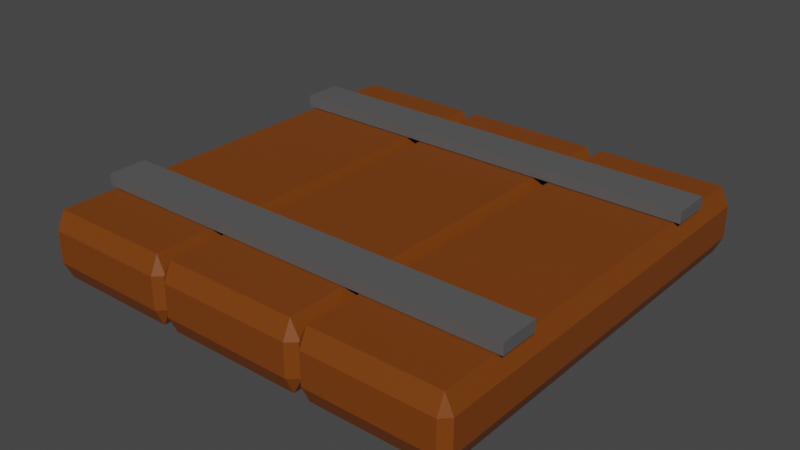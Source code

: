 # Source: Moving_Platform.blend  (saved by Blender 3.6.11; exported with 4.5.12 LTS)
import bpy
from mathutils import Matrix  # noqa: F401  (used for matrix-valued properties, if any)

bpy.ops.wm.read_factory_settings(use_empty=True)
scene = bpy.context.scene
scene.name = 'Scene'

# ---- collections
col_collection = bpy.data.collections.new('Collection'); scene.collection.children.link(col_collection)

# ---- materials (node trees are filled in below, after node groups)
mat_wood = bpy.data.materials.new('Wood')
mat_wood.use_transparent_shadow = False
mat_wood.diffuse_color = (0.2496, 0.07923, 0.03547, 1.0)
mat_track = bpy.data.materials.new('Track')
mat_track.use_transparent_shadow = False
mat_track.diffuse_color = (0.3224, 0.3224, 0.3224, 1.0)

# ---- material node trees
mat_wood.use_nodes = True; mat_wood.node_tree.nodes.clear()
_N = mat_wood.node_tree.nodes; _L = mat_wood.node_tree.links
n0 = _N.new('ShaderNodeBsdfPrincipled'); n0.name = 'Principled BSDF'; n0.location = (10, 300)
n0.distribution = 'GGX'
n0.subsurface_method = 'RANDOM_WALK_SKIN'
n0.inputs[0].default_value = (0.1931, 0.04683, 0.001894, 1.0)
n0.inputs[3].default_value = 1.45
n0.inputs[27].default_value = (0.0, 0.0, 0.0, 1.0)
n0.inputs[28].default_value = 1.0
n1 = _N.new('ShaderNodeOutputMaterial'); n1.name = 'Material Output'; n1.location = (300, 300)
_L.new(n0.outputs[0], n1.inputs[0])
n1.is_active_output = True
mat_track.use_nodes = True; mat_track.node_tree.nodes.clear()
_N = mat_track.node_tree.nodes; _L = mat_track.node_tree.links
n0 = _N.new('ShaderNodeBsdfPrincipled'); n0.name = 'Principled BSDF'; n0.location = (10, 300)
n0.distribution = 'GGX'
n0.subsurface_method = 'RANDOM_WALK_SKIN'
n0.inputs[0].default_value = (0.09851, 0.09851, 0.09851, 1.0)
n0.inputs[3].default_value = 1.45
n0.inputs[27].default_value = (0.0, 0.0, 0.0, 1.0)
n0.inputs[28].default_value = 1.0
n1 = _N.new('ShaderNodeOutputMaterial'); n1.name = 'Material Output'; n1.location = (300, 300)
_L.new(n0.outputs[0], n1.inputs[0])
n1.is_active_output = True

# ---- world
world_world = bpy.data.worlds.new('World'); scene.world = world_world
world_world.use_nodes = True; world_world.node_tree.nodes.clear()
_N = world_world.node_tree.nodes; _L = world_world.node_tree.links
n0 = _N.new('ShaderNodeOutputWorld'); n0.name = 'World Output'; n0.location = (300, 300)
n1 = _N.new('ShaderNodeBackground'); n1.name = 'Background'; n1.location = (10, 300)
n1.inputs[0].default_value = (0.05088, 0.05088, 0.05088, 1.0)
_L.new(n1.outputs[0], n0.inputs[0])
n0.is_active_output = True
world_world.color = (0.05088, 0.05088, 0.05088)
world_world.use_sun_shadow = False
world_world.sun_shadow_jitter_overblur = 0.0

# ---- meshes
me_cube_001 = bpy.data.meshes.new('Cube.001')
me_cube_001.from_pydata([(-0.9794, -0.9611, -0.192), (-0.9794, -1.0, -0.1096), (-1.018, -0.9611, -0.1096), (-0.9794, -1.0, 0.04088), (-0.9794, -0.9611, 0.1233), (-1.018, -0.9611, 0.04088), (-0.9794, 0.9611, -0.192), (-1.018, 0.9611, -0.1096), (-0.9794, 1.0, -0.1096), (-0.9794, 0.9611, 0.1233), (-0.9794, 1.0, 0.04088), (-1.018, 0.9611, 0.04088), (-0.3906, -0.9611, -0.192), (-0.3516, -0.9611, -0.1096), (-0.3906, -1.0, -0.1096), (-0.3906, -0.9611, 0.1233), (-0.3906, -1.0, 0.04088), (-0.3516, -0.9611, 0.04088), (-0.3906, 0.9611, -0.192), (-0.3906, 1.0, -0.1096), (-0.3516, 0.9611, -0.1096), (-0.3906, 0.9611, 0.1233), (-0.3516, 0.9611, 0.04088), (-0.3906, 1.0, 0.04088), (-0.3133, -0.9611, -0.192), (-0.3133, -1.0, -0.1096), (-0.3597, -0.9611, -0.1096), (-0.3133, -1.0, 0.04088), (-0.3133, -0.9611, 0.1233), (-0.3597, -0.9611, 0.04088), (-0.3133, 0.9611, -0.192), (-0.3597, 0.9611, -0.1096), (-0.3133, 1.0, -0.1096), (-0.3133, 0.9611, 0.1233), (-0.3133, 1.0, 0.04088), (-0.3597, 0.9611, 0.04088), (0.3133, -0.9611, -0.192), (0.3597, -0.9611, -0.1096), (0.3133, -1.0, -0.1096), (0.3133, -0.9611, 0.1233), (0.3133, -1.0, 0.04088), (0.3597, -0.9611, 0.04088), (0.3133, 0.9611, -0.192), (0.3133, 1.0, -0.1096), (0.3597, 0.9611, -0.1096), (0.3133, 0.9611, 0.1233), (0.3597, 0.9611, 0.04088), (0.3133, 1.0, 0.04088), (0.3906, -0.9611, -0.192), (0.3906, -1.0, -0.1096), (0.3516, -0.9611, -0.1096), (0.3906, -1.0, 0.04088), (0.3906, -0.9611, 0.1233), (0.3516, -0.9611, 0.04088), (0.3906, 0.9611, -0.192), (0.3516, 0.9611, -0.1096), (0.3906, 1.0, -0.1096), (0.3906, 0.9611, 0.1233), (0.3906, 1.0, 0.04088), (0.3516, 0.9611, 0.04088), (0.9794, -0.9611, -0.192), (1.018, -0.9611, -0.1096), (0.9794, -1.0, -0.1096), (0.9794, -0.9611, 0.1233), (0.9794, -1.0, 0.04088), (1.018, -0.9611, 0.04088), (0.9794, 0.9611, -0.192), (0.9794, 1.0, -0.1096), (1.018, 0.9611, -0.1096), (0.9794, 0.9611, 0.1233), (1.018, 0.9611, 0.04088), (0.9794, 1.0, 0.04088), (-1.012, 0.5143, 0.1276), (-1.012, 0.5143, 0.1818), (-1.012, 0.6977, 0.1276), (-1.012, 0.6977, 0.1818), (1.012, 0.5143, 0.1276), (1.012, 0.5143, 0.1818), (1.012, 0.6977, 0.1276), (1.012, 0.6977, 0.1818), (-1.012, -0.6977, 0.1818), (-1.012, -0.6977, 0.1276), (-1.012, -0.5143, 0.1818), (-1.012, -0.5143, 0.1276), (1.012, -0.6977, 0.1818), (1.012, -0.6977, 0.1276), (1.012, -0.5143, 0.1818), (1.012, -0.5143, 0.1276)], [], [(14, 16, 3, 1), (20, 22, 17, 13), (30, 42, 36, 24), (21, 9, 4, 15), (2, 5, 11, 7), (8, 10, 23, 19), (38, 40, 27, 25), (44, 46, 41, 37), (54, 66, 60, 48), (45, 33, 28, 39), (26, 29, 35, 31), (32, 34, 47, 43), (62, 64, 51, 49), (68, 70, 65, 61), (69, 57, 52, 63), (50, 53, 59, 55), (56, 58, 71, 67), (0, 1, 2), (3, 4, 5), (6, 7, 8), (9, 10, 11), (12, 13, 14), (15, 16, 17), (18, 19, 20), (21, 22, 23), (24, 25, 26), (27, 28, 29), (30, 31, 32), (33, 34, 35), (36, 37, 38), (39, 40, 41), (42, 43, 44), (45, 46, 47), (48, 49, 50), (51, 52, 53), (54, 55, 56), (57, 58, 59), (60, 61, 62), (63, 64, 65), (66, 67, 68), (69, 70, 71), (6, 0, 2, 7), (1, 3, 5, 2), (4, 9, 11, 5), (10, 8, 7, 11), (18, 6, 8, 19), (9, 21, 23, 10), (22, 20, 19, 23), (12, 18, 20, 13), (21, 15, 17, 22), (16, 14, 13, 17), (0, 12, 14, 1), (15, 4, 3, 16), (30, 24, 26, 31), (25, 27, 29, 26), (28, 33, 35, 29), (34, 32, 31, 35), (42, 30, 32, 43), (33, 45, 47, 34), (46, 44, 43, 47), (36, 42, 44, 37), (45, 39, 41, 46), (40, 38, 37, 41), (24, 36, 38, 25), (39, 28, 27, 40), (54, 48, 50, 55), (49, 51, 53, 50), (52, 57, 59, 53), (58, 56, 55, 59), (66, 54, 56, 67), (57, 69, 71, 58), (70, 68, 67, 71), (60, 66, 68, 61), (69, 63, 65, 70), (64, 62, 61, 65), (48, 60, 62, 49), (63, 52, 51, 64), (6, 18, 12, 0), (72, 73, 75, 74), (74, 75, 79, 78), (78, 79, 77, 76), (76, 77, 73, 72), (74, 78, 76, 72), (79, 75, 73, 77), (85, 81, 83, 87), (85, 84, 80, 81), (87, 86, 84, 85), (83, 82, 86, 87), (80, 84, 86, 82), (81, 80, 82, 83)])
me_cube_001.polygons.foreach_set('material_index', [0, 0, 0, 0, 0, 0, 0, 0, 0, 0, 0, 0, 0, 0, 0, 0, 0, 0, 0, 0, 0, 0, 0, 0, 0, 0, 0, 0, 0, 0, 0, 0, 0, 0, 0, 0, 0, 0, 0, 0, 0, 0, 0, 0, 0, 0, 0, 0, 0, 0, 0, 0, 0, 0, 0, 0, 0, 0, 0, 0, 0, 0, 0, 0, 0, 0, 0, 0, 0, 0, 0, 0, 0, 0, 0, 0, 0, 0, 1, 1, 1, 1, 1, 1, 1, 1, 1, 1, 1, 1])
_uv = me_cube_001.uv_layers.new(name='UVMap')
_uv.uv.foreach_set('vector', [0.4403, 0.7646, 0.5597, 0.7646, 0.5597, 0.9854, 0.4403, 0.9854, 0.4403, 0.5049, 0.5597, 0.5049, 0.5597, 0.7451, 0.4403, 0.7451, 0.1411, 0.5049, 0.3589, 0.5049, 0.3589, 0.7451, 0.1411, 0.7451, 0.6396, 0.5049, 0.8604, 0.5049, 0.8604, 0.7451, 0.6396, 0.7451, 0.4403, 0.004868, 0.5597, 0.004868, 0.5597, 0.2451, 0.4403, 0.2451, 0.4403, 0.2646, 0.5597, 0.2646, 0.5597, 0.4854, 0.4403, 0.4854, 0.4403, 0.7661, 0.5597, 0.7661, 0.5597, 0.9839, 0.4403, 0.9839, 0.4403, 0.5049, 0.5597, 0.5049, 0.5597, 0.7451, 0.4403, 0.7451, 0.1396, 0.5049, 0.3604, 0.5049, 0.3604, 0.7451, 0.1396, 0.7451, 0.6411, 0.5049, 0.8589, 0.5049, 0.8589, 0.7451, 0.6411, 0.7451, 0.4403, 0.004868, 0.5597, 0.004868, 0.5597, 0.2451, 0.4403, 0.2451, 0.4403, 0.2661, 0.5597, 0.2661, 0.5597, 0.4839, 0.4403, 0.4839, 0.4403, 0.7646, 0.5597, 0.7646, 0.5597, 0.9854, 0.4403, 0.9854, 0.4403, 0.5049, 0.5597, 0.5049, 0.5597, 0.7451, 0.4403, 0.7451, 0.6396, 0.5049, 0.8604, 0.5049, 0.8604, 0.7451, 0.6396, 0.7451, 0.4403, 0.004868, 0.5597, 0.004868, 0.5597, 0.2451, 0.4403, 0.2451, 0.4403, 0.2646, 0.5597, 0.2646, 0.5597, 0.4854, 0.4403, 0.4854, 0.1396, 0.7451, 0.1396, 0.75, 0.125, 0.7451, 0.5597, 0.0, 0.625, 0.004868, 0.5597, 0.004868, 0.1396, 0.5049, 0.125, 0.5049, 0.1396, 0.5, 0.625, 0.2451, 0.5597, 0.25, 0.5597, 0.2451, 0.3604, 0.7451, 0.375, 0.7451, 0.3604, 0.75, 0.625, 0.7646, 0.5597, 0.7646, 0.5597, 0.75, 0.3604, 0.5049, 0.3604, 0.5, 0.375, 0.5049, 0.625, 0.4854, 0.5597, 0.5, 0.5597, 0.4854, 0.1411, 0.7451, 0.1411, 0.75, 0.125, 0.7451, 0.5597, 0.0, 0.625, 0.004868, 0.5597, 0.004868, 0.1411, 0.5049, 0.125, 0.5049, 0.1411, 0.5, 0.625, 0.2451, 0.5597, 0.25, 0.5597, 0.2451, 0.3589, 0.7451, 0.375, 0.7451, 0.3589, 0.75, 0.625, 0.7661, 0.5597, 0.7661, 0.5597, 0.75, 0.3589, 0.5049, 0.3589, 0.5, 0.375, 0.5049, 0.625, 0.4839, 0.5597, 0.5, 0.5597, 0.4839, 0.1396, 0.7451, 0.1396, 0.75, 0.125, 0.7451, 0.5597, 0.0, 0.625, 0.004868, 0.5597, 0.004868, 0.1396, 0.5049, 0.125, 0.5049, 0.1396, 0.5, 0.625, 0.2451, 0.5597, 0.25, 0.5597, 0.2451, 0.3604, 0.7451, 0.375, 0.7451, 0.3604, 0.75, 0.625, 0.7646, 0.5597, 0.7646, 0.5597, 0.75, 0.3604, 0.5049, 0.3604, 0.5, 0.375, 0.5049, 0.625, 0.4854, 0.5597, 0.5, 0.5597, 0.4854, 0.1396, 0.5049, 0.1396, 0.7451, 0.125, 0.7451, 0.125, 0.5049, 0.4403, 0.0, 0.5597, 0.0, 0.5597, 0.004868, 0.4403, 0.004868, 0.625, 0.004868, 0.625, 0.2451, 0.5597, 0.2451, 0.5597, 0.004868, 0.5597, 0.2646, 0.4403, 0.2646, 0.4403, 0.2451, 0.5597, 0.2451, 0.3604, 0.5049, 0.1396, 0.5049, 0.1396, 0.5, 0.3604, 0.5, 0.625, 0.2646, 0.625, 0.4854, 0.5597, 0.4854, 0.5597, 0.2646, 0.5597, 0.5049, 0.4403, 0.5049, 0.4403, 0.4854, 0.5597, 0.4854, 0.3604, 0.7451, 0.3604, 0.5049, 0.4403, 0.5049, 0.4403, 0.7451, 0.6396, 0.5049, 0.6396, 0.7451, 0.5597, 0.7451, 0.5597, 0.5049, 0.5597, 0.7646, 0.4403, 0.7646, 0.4403, 0.7451, 0.5597, 0.7451, 0.1396, 0.7451, 0.3604, 0.7451, 0.3604, 0.75, 0.1396, 0.75, 0.625, 0.7646, 0.625, 0.9854, 0.5597, 0.9854, 0.5597, 0.7646, 0.1411, 0.5049, 0.1411, 0.7451, 0.125, 0.7451, 0.125, 0.5049, 0.4403, 0.0, 0.5597, 0.0, 0.5597, 0.004868, 0.4403, 0.004868, 0.625, 0.004868, 0.625, 0.2451, 0.5597, 0.2451, 0.5597, 0.004868, 0.5597, 0.2661, 0.4403, 0.2661, 0.4403, 0.2451, 0.5597, 0.2451, 0.3589, 0.5049, 0.1411, 0.5049, 0.1411, 0.5, 0.3589, 0.5, 0.625, 0.2661, 0.625, 0.4839, 0.5597, 0.4839, 0.5597, 0.2661, 0.5597, 0.5049, 0.4403, 0.5049, 0.4403, 0.4839, 0.5597, 0.4839, 0.3589, 0.7451, 0.3589, 0.5049, 0.4403, 0.5049, 0.4403, 0.7451, 0.6411, 0.5049, 0.6411, 0.7451, 0.5597, 0.7451, 0.5597, 0.5049, 0.5597, 0.7661, 0.4403, 0.7661, 0.4403, 0.7451, 0.5597, 0.7451, 0.1411, 0.7451, 0.3589, 0.7451, 0.3589, 0.75, 0.1411, 0.75, 0.625, 0.7661, 0.625, 0.9839, 0.5597, 0.9839, 0.5597, 0.7661, 0.1396, 0.5049, 0.1396, 0.7451, 0.125, 0.7451, 0.125, 0.5049, 0.4403, 0.0, 0.5597, 0.0, 0.5597, 0.004868, 0.4403, 0.004868, 0.625, 0.004868, 0.625, 0.2451, 0.5597, 0.2451, 0.5597, 0.004868, 0.5597, 0.2646, 0.4403, 0.2646, 0.4403, 0.2451, 0.5597, 0.2451, 0.3604, 0.5049, 0.1396, 0.5049, 0.1396, 0.5, 0.3604, 0.5, 0.625, 0.2646, 0.625, 0.4854, 0.5597, 0.4854, 0.5597, 0.2646, 0.5597, 0.5049, 0.4403, 0.5049, 0.4403, 0.4854, 0.5597, 0.4854, 0.3604, 0.7451, 0.3604, 0.5049, 0.4403, 0.5049, 0.4403, 0.7451, 0.6396, 0.5049, 0.6396, 0.7451, 0.5597, 0.7451, 0.5597, 0.5049, 0.5597, 0.7646, 0.4403, 0.7646, 0.4403, 0.7451, 0.5597, 0.7451, 0.1396, 0.7451, 0.3604, 0.7451, 0.3604, 0.75, 0.1396, 0.75, 0.625, 0.7646, 0.625, 0.9854, 0.5597, 0.9854, 0.5597, 0.7646, 0.1396, 0.5049, 0.3604, 0.5049, 0.3604, 0.7451, 0.1396, 0.7451, 0.375, 0.0, 0.625, 0.0, 0.625, 0.25, 0.375, 0.25, 0.375, 0.25, 0.625, 0.25, 0.625, 0.5, 0.375, 0.5, 0.375, 0.5, 0.625, 0.5, 0.625, 0.75, 0.375, 0.75, 0.375, 0.75, 0.625, 0.75, 0.625, 1.0, 0.375, 1.0, 0.125, 0.5, 0.375, 0.5, 0.375, 0.75, 0.125, 0.75, 0.625, 0.5, 0.875, 0.5, 0.875, 0.75, 0.625, 0.75, 0.125, 0.5, 0.375, 0.5, 0.375, 0.75, 0.125, 0.75, 0.375, 0.25, 0.625, 0.25, 0.625, 0.5, 0.375, 0.5, 0.375, 0.0, 0.625, 0.0, 0.625, 0.25, 0.375, 0.25, 0.375, 0.75, 0.625, 0.75, 0.625, 1.0, 0.375, 1.0, 0.625, 0.5, 0.875, 0.5, 0.875, 0.75, 0.625, 0.75, 0.375, 0.5, 0.625, 0.5, 0.625, 0.75, 0.375, 0.75])
me_cube_001.materials.append(mat_wood)
me_cube_001.materials.append(mat_track)
me_cube_001.update()

# ---- objects
ob_cube = bpy.data.objects.new('Cube', me_cube_001)

# ---- transforms, parenting, visibility, modifiers, constraints
ob_cube.location = (0.0, 0.0, 0.0)
ob_cube.scale = (0.3372, 0.3372, 0.3372)

# ---- collection membership
col_collection.objects.link(ob_cube)

# ---- scene / render settings (as saved in the file)
scene.frame_start = 1; scene.frame_end = 250; scene.frame_set(1)
scene.render.engine = 'BLENDER_EEVEE_NEXT'
scene.cycles.sampling_pattern = 'TABULATED_SOBOL'
scene.view_settings.view_transform = 'Filmic'
bpy.context.view_layer.update()

# ---- added for rendering (the .blend has no active camera and no usable light): camera, sun
cam_auto = bpy.data.cameras.new('AutoCamera')
cam_auto.lens = 50.0
cam_auto.sensor_width = 36.0
cam_auto.clip_end = 1000.0
ob_auto_camera = bpy.data.objects.new('AutoCamera', cam_auto)
scene.collection.objects.link(ob_auto_camera)
ob_auto_camera.location = (0.89822, -1.07786, 0.716853)
ob_auto_camera.rotation_euler = (1.09748, -7.21219e-08, 0.694738)
scene.camera = ob_auto_camera
light_auto_sun = bpy.data.lights.new('AutoSun', 'SUN')
light_auto_sun.energy = 3.0
light_auto_sun.angle = 0.0523599
ob_auto_sun = bpy.data.objects.new('AutoSun', light_auto_sun)
scene.collection.objects.link(ob_auto_sun)
ob_auto_sun.rotation_euler = (0.872665, 0.174533, 0.523599)
bpy.context.view_layer.update()
